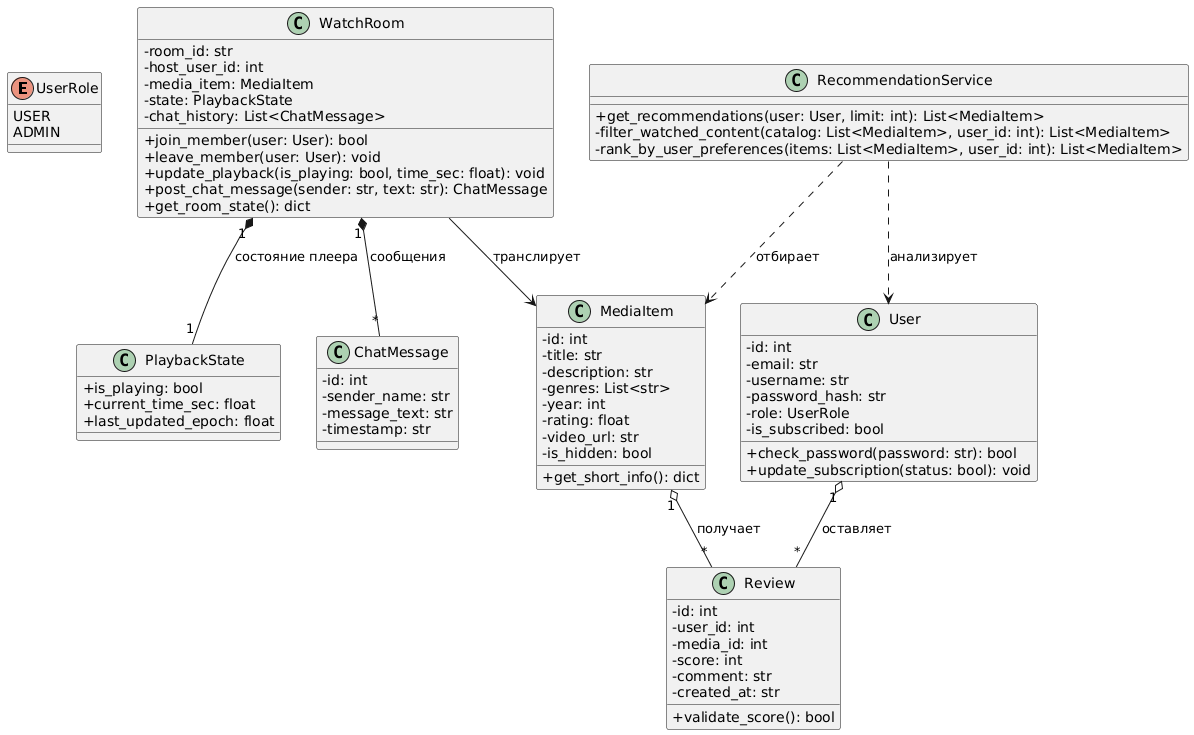

The diagram above was rendered by PlantUML. Its source (embedded in the PNG):
@startuml
skinparam classAttributeIconSize 0

enum UserRole {
    USER
    ADMIN
}

class User {
    - id: int
    - email: str
    - username: str
    - password_hash: str
    - role: UserRole
    - is_subscribed: bool
    + check_password(password: str): bool
    + update_subscription(status: bool): void
}

class MediaItem {
    - id: int
    - title: str
    - description: str
    - genres: List<str>
    - year: int
    - rating: float
    - video_url: str
    - is_hidden: bool
    + get_short_info(): dict
}

class Review {
    - id: int
    - user_id: int
    - media_id: int
    - score: int
    - comment: str
    - created_at: str
    + validate_score(): bool
}

class ChatMessage {
    - id: int
    - sender_name: str
    - message_text: str
    - timestamp: str
}

class PlaybackState {
    + is_playing: bool
    + current_time_sec: float
    + last_updated_epoch: float
}

class WatchRoom {
    - room_id: str
    - host_user_id: int
    - media_item: MediaItem
    - state: PlaybackState
    - chat_history: List<ChatMessage>
    + join_member(user: User): bool
    + leave_member(user: User): void
    + update_playback(is_playing: bool, time_sec: float): void
    + post_chat_message(sender: str, text: str): ChatMessage
    + get_room_state(): dict
}

class RecommendationService {
    + get_recommendations(user: User, limit: int): List<MediaItem>
    - filter_watched_content(catalog: List<MediaItem>, user_id: int): List<MediaItem>
    - rank_by_user_preferences(items: List<MediaItem>, user_id: int): List<MediaItem>
}

User "1" o-- "*" Review : оставляет
MediaItem "1" o-- "*" Review : получает
WatchRoom "1" *-- "1" PlaybackState : состояние плеера
WatchRoom "1" *-- "*" ChatMessage : сообщения
WatchRoom --> MediaItem : транслирует
RecommendationService ..> MediaItem : отбирает
RecommendationService ..> User : анализирует
@enduml